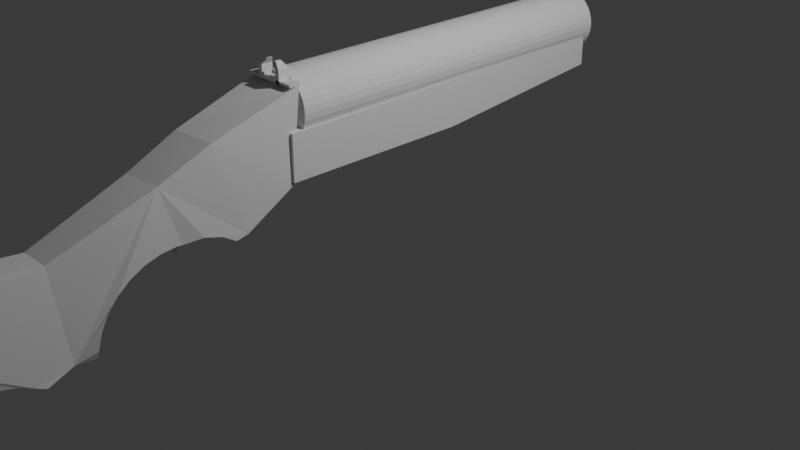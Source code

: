 # Source: shotgun.blend  (saved by Blender 4.0.36; exported with 4.5.12 LTS)
import bpy
from mathutils import Matrix  # noqa: F401  (used for matrix-valued properties, if any)

bpy.ops.wm.read_factory_settings(use_empty=True)
scene = bpy.context.scene
scene.name = 'Scene'

# ---- collections
col_collection = bpy.data.collections.new('Collection'); scene.collection.children.link(col_collection)

# ---- world
world_world = bpy.data.worlds.new('World'); scene.world = world_world
world_world.use_nodes = True; world_world.node_tree.nodes.clear()
_N = world_world.node_tree.nodes; _L = world_world.node_tree.links
n0 = _N.new('ShaderNodeOutputWorld'); n0.name = 'World Output'; n0.location = (300, 300)
n1 = _N.new('ShaderNodeBackground'); n1.name = 'Background'; n1.location = (10, 300)
n1.inputs[0].default_value = (0.05088, 0.05088, 0.05088, 1.0)
_L.new(n1.outputs[0], n0.inputs[0])
n0.is_active_output = True
world_world.color = (0.05088, 0.05088, 0.05088)
world_world.use_sun_shadow = False
world_world.sun_shadow_jitter_overblur = 0.0

# ---- cameras
cam_camera = bpy.data.cameras.new('Camera')
cam_camera.clip_end = 100.0
cam_camera.ortho_scale = 7.314

# ---- lights
light_light = bpy.data.lights.new('Light', 'POINT')
light_light.transmission_factor = 0.0
light_light.use_soft_falloff = False
light_light.energy = 1000.0
light_light.shadow_soft_size = 0.1
light_light.shadow_maximum_resolution = 0.006
light_light.use_absolute_resolution = True

# ---- meshes
me_cube_001 = bpy.data.meshes.new('Cube.001')
me_cube_001.from_pydata([(-0.5791, -1.477, -1.114), (-0.5284, -0.8518, 0.897), (-0.2619, 1.795, -0.4961), (-0.285, 1.671, 0.7558), (0.5636, -1.481, -1.211), (0.5617, -0.8495, 0.9259), (0.2724, 1.809, -0.5453), (0.2686, 1.641, 0.8123), (-0.3017, -3.553, -2.142), (-0.3017, -3.4, 1.2), (0.4017, 5.096, 1.447), (0.4597, -3.4, 1.242), (0.3113, 5.096, 1.373), (0.4597, -3.577, -2.104), (-0.3601, 3.093, 1.279), (0.2081, 5.096, 1.318), (0.3632, 3.057, 1.341), (-0.3975, 3.826, 1.614), (0.09623, 5.096, 1.284), (-0.3798, 4.153, 0.4354), (0.4332, 4.215, 0.3734), (-0.02015, 5.096, 1.272), (0.4198, 3.785, 1.685), (0.3403, 2.069, -0.5326), (-0.1365, 5.096, 1.284), (0.377, 2.075, -0.4271), (0.3754, 2.142, -0.2059), (-0.2484, 5.096, 1.318), (0.3741, 2.251, -0.002017), (0.373, 2.398, 0.1767), (-0.3516, 5.096, 1.373), (0.3721, 2.781, 0.4323), (0.3724, 2.577, 0.3234), (0.3724, 3.312, 0.5142), (0.3722, 3.232, 0.5221), (0.372, 3.002, 0.4994), (0.4225, 3.585, 0.5338), (0.4341, 4.034, 0.3353), (0.4275, 3.835, 0.458), (-0.3065, 2.071, -0.5328), (-0.3465, 2.142, -0.2059), (-0.3484, 2.251, -0.002017), (-0.3441, 2.075, -0.4271), (-0.3499, 2.398, 0.1767), (-0.3493, 3.322, 0.5132), (-0.3499, 3.232, 0.5221), (-0.3511, 2.781, 0.4323), (-0.3508, 3.002, 0.4994), (-0.3508, 2.577, 0.3234), (-0.3858, 4.016, 0.3771), (-0.393, 3.585, 0.5338), (-0.3876, 3.835, 0.458), (-0.4852, -0.3593, -0.9167), (-0.4869, -0.3836, -0.9623), (-0.4743, -0.211, -0.7355), (-0.4602, -0.03027, -0.5868), (-0.4435, 0.1758, -0.4762), (-0.4052, 0.6319, -0.3852), (-0.3849, 0.8644, -0.4082), (-0.3462, 1.294, -0.5868), (-0.3397, 1.368, -0.6851), (-0.365, 1.088, -0.4762), (-0.425, 0.3994, -0.4082), (0.3893, -0.3625, -0.9167), (0.3902, -0.4186, -1.022), (0.3746, 0.1741, -0.4762), (0.3808, -0.03259, -0.5868), (0.3858, -0.2138, -0.7355), (0.3511, 0.8648, -0.4082), (0.3595, 0.6316, -0.3852), (0.3292, 1.427, -0.6575), (0.3343, 1.296, -0.5868), (0.3426, 1.089, -0.4762), (0.3674, 0.3984, -0.4082), (-0.3578, 4.936, 0.8064), (0.4567, 4.931, 0.8156), (0.4431, 5.085, 2.088), (-0.4076, 4.911, 0.8599), (-0.4076, 4.913, 1.514), (-0.4076, 7.731, 0.8599), (0.4984, 4.911, 0.8599), (0.4984, 4.913, 1.514), (0.4984, 7.731, 0.8599), (0.4984, 7.733, 1.557), (-0.405, 10.59, 1.12), (0.4906, 10.59, 1.128), (-0.04142, 5.096, 2.081), (-0.3744, 5.096, 2.022), (-0.3752, 5.096, 2.074), (-0.4076, 5.096, 1.419), (-0.4076, 5.096, 1.517), (-0.4076, 7.732, 1.419), (0.4975, 7.924, 1.578), (0.4876, 10.59, 1.56), (0.4864, 7.733, 1.557), (0.4588, 5.096, 1.517), (0.4759, 6.451, 1.538), (-0.4071, 10.59, 1.419), (-0.2484, 10.59, 1.318), (-0.3516, 10.59, 1.373), (-0.1365, 10.59, 1.284), (0.09623, 10.59, 1.284), (-0.02015, 10.59, 1.272), (0.3113, 10.59, 1.373), (0.4759, 10.59, 1.538), (0.2081, 10.59, 1.318), (0.4017, 10.59, 1.447), (0.03521, 10.74, 2.062), (0.03521, 5.114, 2.188), (0.1025, 10.74, 2.056), (0.127, 5.114, 2.179), (0.1672, 10.74, 2.036), (0.2152, 5.114, 2.152), (0.2268, 10.74, 2.004), (0.2965, 5.114, 2.109), (0.279, 10.74, 1.961), (0.3678, 5.114, 2.05), (0.3219, 10.74, 1.909), (0.4263, 5.114, 1.979), (0.3537, 10.74, 1.849), (0.4697, 5.114, 1.898), (0.3734, 10.74, 1.785), (0.4965, 5.114, 1.809), (0.38, 10.74, 1.718), (0.5055, 5.114, 1.718), (0.3734, 10.74, 1.65), (0.4965, 5.114, 1.626), (0.3537, 10.74, 1.586), (0.4697, 5.114, 1.538), (0.3219, 10.74, 1.526), (0.4263, 5.114, 1.456), (0.279, 10.74, 1.474), (0.3678, 5.114, 1.385), (0.2268, 10.74, 1.431), (0.2965, 5.114, 1.326), (0.1672, 10.74, 1.399), (0.2152, 5.114, 1.283), (0.1025, 10.74, 1.379), (0.127, 5.114, 1.256), (0.03521, 10.74, 1.373), (0.03521, 5.114, 1.247), (-0.03205, 10.74, 1.379), (-0.05654, 5.114, 1.256), (-0.09672, 10.74, 1.399), (-0.1448, 5.114, 1.283), (-0.1563, 10.74, 1.431), (-0.2261, 5.114, 1.326), (-0.2086, 10.74, 1.474), (-0.2974, 5.114, 1.385), (-0.2515, 10.74, 1.526), (-0.3559, 5.114, 1.456), (-0.2833, 10.74, 1.586), (-0.3993, 5.114, 1.538), (-0.3029, 10.74, 1.65), (-0.4261, 5.114, 1.626), (-0.3096, 10.74, 1.718), (-0.4351, 5.114, 1.718), (-0.3029, 10.74, 1.785), (-0.4261, 5.114, 1.809), (-0.2833, 10.74, 1.849), (-0.3993, 5.114, 1.898), (-0.2515, 10.74, 1.909), (-0.3559, 5.114, 1.979), (-0.2086, 10.74, 1.961), (-0.2974, 5.114, 2.05), (-0.1563, 10.74, 2.004), (-0.2261, 5.114, 2.109), (-0.09672, 10.74, 2.036), (-0.1448, 5.114, 2.152), (-0.03205, 10.74, 2.056), (-0.05654, 5.114, 2.179), (0.03521, 10.74, 2.188), (0.127, 10.74, 2.179), (0.2152, 10.74, 2.152), (0.2965, 10.74, 2.109), (0.3678, 10.74, 2.05), (0.4263, 10.74, 1.979), (0.4697, 10.74, 1.898), (0.4965, 10.74, 1.809), (0.5055, 10.74, 1.718), (0.4965, 10.74, 1.626), (0.4697, 10.74, 1.538), (0.4263, 10.74, 1.456), (0.3678, 10.74, 1.385), (0.2965, 10.74, 1.326), (0.2152, 10.74, 1.283), (0.127, 10.74, 1.256), (0.03521, 10.74, 1.247), (-0.05654, 10.74, 1.256), (-0.1448, 10.74, 1.283), (-0.2261, 10.74, 1.326), (-0.2974, 10.74, 1.385), (-0.3559, 10.74, 1.456), (-0.3993, 10.74, 1.538), (-0.4261, 10.74, 1.626), (-0.4351, 10.74, 1.718), (-0.4261, 10.74, 1.809), (-0.3993, 10.74, 1.898), (-0.3559, 10.74, 1.979), (-0.2974, 10.74, 2.05), (-0.2261, 10.74, 2.109), (-0.1448, 10.74, 2.152), (-0.05654, 10.74, 2.179), (0.03521, 7.209, 2.062), (0.1025, 7.209, 2.056), (0.1672, 7.209, 2.036), (0.2268, 7.209, 2.004), (0.279, 7.209, 1.961), (0.3219, 7.209, 1.909), (0.3537, 7.209, 1.849), (0.3734, 7.209, 1.785), (0.38, 7.209, 1.718), (0.3734, 7.209, 1.65), (0.3537, 7.209, 1.586), (0.3219, 7.209, 1.526), (0.279, 7.209, 1.474), (0.2268, 7.209, 1.431), (0.1672, 7.209, 1.399), (0.1025, 7.209, 1.379), (0.03521, 7.209, 1.373), (-0.03205, 7.209, 1.379), (-0.09672, 7.209, 1.399), (-0.1563, 7.209, 1.431), (-0.2086, 7.209, 1.474), (-0.2515, 7.209, 1.526), (-0.2833, 7.209, 1.586), (-0.3029, 7.209, 1.65), (-0.3096, 7.209, 1.718), (-0.3029, 7.209, 1.785), (-0.2833, 7.209, 1.849), (-0.2515, 7.209, 1.909), (-0.2086, 7.209, 1.961), (-0.1563, 7.209, 2.004), (-0.09672, 7.209, 2.036), (-0.03205, 7.209, 2.056), (-0.01684, 3.414, 0.2077), (-0.01089, 3.346, 0.4535), (-0.01437, 3.469, 0.4257), (-0.008418, 3.401, 0.6715), (0.02678, 3.415, 0.2061), (0.03273, 3.347, 0.452), (0.02926, 3.47, 0.4241), (0.03521, 3.402, 0.67)], [], [(53, 0, 1, 3, 2, 60, 59, 61, 58, 57, 62, 56, 55, 54, 52), (34, 33, 16, 7, 6, 23, 25, 26, 28, 29, 32, 31, 35), (71, 70, 6, 7, 5, 4, 64, 63, 67, 66, 65, 73, 69, 68, 72), (5, 1, 9, 11), (4, 0, 53, 64), (60, 2, 6, 70), (7, 3, 1, 5), (13, 11, 9, 8), (4, 5, 11, 13), (1, 0, 8, 9), (0, 4, 13, 8), (38, 37, 20, 22, 16, 33, 36), (6, 2, 39, 23), (3, 7, 16, 14), (42, 39, 2, 3, 14, 44, 45, 47, 46, 48, 43, 41, 40), (22, 20, 75, 76), (49, 19, 20, 37), (14, 16, 22, 17), (50, 44, 14, 17, 19, 49, 51), (39, 42, 25, 23), (40, 26, 25, 42), (26, 40, 41, 28), (43, 29, 28, 41), (29, 43, 48, 32), (32, 48, 46, 31), (35, 31, 46, 47), (45, 34, 35, 47), (50, 36, 33, 34, 45, 44), (51, 38, 36, 50), (49, 37, 38, 51), (52, 63, 64, 53), (54, 67, 63, 52), (55, 66, 67, 54), (56, 65, 66, 55), (62, 73, 65, 56), (57, 69, 73, 62), (58, 68, 69, 57), (61, 72, 68, 58), (59, 71, 72, 61), (70, 71, 59, 60), (74, 87, 86, 76, 75), (19, 17, 88, 87, 74), (88, 17, 22, 76, 86), (20, 19, 74, 75), (79, 77, 78, 90, 89, 91), (92, 83, 82, 85, 93), (82, 83, 81, 80), (80, 81, 78, 77), (79, 82, 80, 77), (90, 78, 81, 83, 94, 96, 95), (85, 84, 97, 99, 98, 100, 102, 101, 105, 103, 106, 104, 93), (82, 79, 84, 85), (92, 94, 83), (84, 79, 91, 97), (94, 92, 93, 104, 96), (106, 10, 95, 96, 104), (103, 12, 10, 106), (105, 15, 12, 103), (101, 18, 15, 105), (102, 21, 18, 101), (100, 24, 21, 102), (98, 27, 24, 100), (99, 30, 27, 98), (89, 30, 99, 97, 91), (95, 10, 12, 15, 18, 21, 24, 27, 30, 89, 90), (88, 86, 87), (171, 108, 110, 172), (172, 110, 112, 173), (173, 112, 114, 174), (174, 114, 116, 175), (175, 116, 118, 176), (176, 118, 120, 177), (177, 120, 122, 178), (178, 122, 124, 179), (179, 124, 126, 180), (180, 126, 128, 181), (181, 128, 130, 182), (182, 130, 132, 183), (183, 132, 134, 184), (184, 134, 136, 185), (185, 136, 138, 186), (186, 138, 140, 187), (187, 140, 142, 188), (188, 142, 144, 189), (189, 144, 146, 190), (190, 146, 148, 191), (191, 148, 150, 192), (192, 150, 152, 193), (193, 152, 154, 194), (194, 154, 156, 195), (195, 156, 158, 196), (196, 158, 160, 197), (197, 160, 162, 198), (198, 162, 164, 199), (199, 164, 166, 200), (200, 166, 168, 201), (110, 108, 170, 168, 166, 164, 162, 160, 158, 156, 154, 152, 150, 148, 146, 144, 142, 140, 138, 136, 134, 132, 130, 128, 126, 124, 122, 120, 118, 116, 114, 112), (201, 168, 170, 202), (202, 170, 108, 171), (113, 115, 207, 206), (109, 107, 171, 172), (111, 109, 172, 173), (113, 111, 173, 174), (115, 113, 174, 175), (117, 115, 175, 176), (119, 117, 176, 177), (121, 119, 177, 178), (123, 121, 178, 179), (125, 123, 179, 180), (127, 125, 180, 181), (129, 127, 181, 182), (131, 129, 182, 183), (133, 131, 183, 184), (135, 133, 184, 185), (137, 135, 185, 186), (139, 137, 186, 187), (141, 139, 187, 188), (143, 141, 188, 189), (145, 143, 189, 190), (147, 145, 190, 191), (149, 147, 191, 192), (151, 149, 192, 193), (153, 151, 193, 194), (155, 153, 194, 195), (157, 155, 195, 196), (159, 157, 196, 197), (161, 159, 197, 198), (163, 161, 198, 199), (165, 163, 199, 200), (167, 165, 200, 201), (169, 167, 201, 202), (107, 169, 202, 171), (203, 204, 205, 206, 207, 208, 209, 210, 211, 212, 213, 214, 215, 216, 217, 218, 219, 220, 221, 222, 223, 224, 225, 226, 227, 228, 229, 230, 231, 232, 233, 234), (167, 169, 234, 233), (141, 143, 221, 220), (115, 117, 208, 207), (169, 107, 203, 234), (143, 145, 222, 221), (117, 119, 209, 208), (145, 147, 223, 222), (119, 121, 210, 209), (147, 149, 224, 223), (121, 123, 211, 210), (149, 151, 225, 224), (123, 125, 212, 211), (151, 153, 226, 225), (125, 127, 213, 212), (153, 155, 227, 226), (127, 129, 214, 213), (155, 157, 228, 227), (129, 131, 215, 214), (157, 159, 229, 228), (131, 133, 216, 215), (159, 161, 230, 229), (133, 135, 217, 216), (107, 109, 204, 203), (161, 163, 231, 230), (135, 137, 218, 217), (109, 111, 205, 204), (163, 165, 232, 231), (137, 139, 219, 218), (111, 113, 206, 205), (165, 167, 233, 232), (139, 141, 220, 219), (235, 236, 238, 237), (237, 238, 242, 241), (241, 242, 240, 239), (239, 240, 236, 235), (237, 241, 239, 235), (242, 238, 236, 240)])
_uv = me_cube_001.uv_layers.new(name='UVMap')
_uv.uv.foreach_set('vector', [0.4196, 0.08514, 0.4157, 0.0, 0.625, 0.0, 0.625, 0.25, 0.427, 0.25, 0.4257, 0.2215, 0.4349, 0.2154, 0.4529, 0.1985, 0.4653, 0.18, 0.4718, 0.1605, 0.4724, 0.1412, 0.4674, 0.1232, 0.4575, 0.1077, 0.443, 0.09521, 0.4244, 0.0863, 0.4902, 0.5, 0.4839, 0.5, 0.625, 0.5, 0.625, 0.5, 0.427, 0.5, 0.427, 0.5, 0.4369, 0.5, 0.4605, 0.5, 0.4797, 0.5, 0.4939, 0.5, 0.5027, 0.5, 0.5054, 0.5, 0.5014, 0.5, 0.441, 0.5352, 0.4259, 0.5248, 0.427, 0.5, 0.625, 0.5, 0.625, 0.75, 0.4157, 0.75, 0.4194, 0.6674, 0.4299, 0.6646, 0.4473, 0.6554, 0.461, 0.6427, 0.4704, 0.627, 0.4751, 0.6089, 0.4747, 0.5896, 0.4688, 0.5701, 0.4575, 0.5517, 0.625, 0.75, 0.875, 0.75, 0.875, 0.75, 0.625, 0.75, 0.4157, 0.75, 0.1269, 0.7698, 0.1262, 0.6779, 0.4194, 0.6674, 0.1252, 0.5308, 0.125, 0.5, 0.427, 0.5, 0.4259, 0.5248, 0.625, 0.5, 0.875, 0.5, 0.875, 0.75, 0.625, 0.75, 0.375, 0.75, 0.625, 0.75, 0.625, 1.0, 0.375, 1.0, 0.4157, 0.75, 0.625, 0.75, 0.625, 0.75, 0.375, 0.75, 0.625, 0.0, 0.4157, 0.0, 0.375, 0.0, 0.625, 0.0, 0.1269, 0.7698, 0.4157, 0.75, 0.375, 0.75, 0.125, 0.75, 0.4535, 0.5, 0.427, 0.5, 0.427, 0.5, 0.625, 0.5, 0.625, 0.5, 0.4839, 0.5, 0.4745, 0.5, 0.427, 0.5, 0.125, 0.5, 0.125, 0.5, 0.427, 0.5, 0.875, 0.5, 0.625, 0.5, 0.625, 0.5, 0.875, 0.5, 0.4295, 0.25, 0.427, 0.25, 0.427, 0.25, 0.625, 0.25, 0.625, 0.25, 0.4797, 0.25, 0.4876, 0.25, 0.5001, 0.25, 0.5046, 0.25, 0.5017, 0.25, 0.492, 0.25, 0.4765, 0.25, 0.4555, 0.25, 0.625, 0.5, 0.427, 0.5, 0.427, 0.5, 0.625, 0.5, 0.125, 0.5, 0.125, 0.5, 0.427, 0.5, 0.427, 0.5, 0.875, 0.5, 0.625, 0.5, 0.625, 0.5, 0.875, 0.5, 0.4699, 0.25, 0.4797, 0.25, 0.625, 0.25, 0.625, 0.25, 0.427, 0.25, 0.427, 0.25, 0.4465, 0.25, 0.4713, 0.5279, 0.4688, 0.5279, 0.4688, 0.6807, 0.48, 0.6809, 0.4375, 0.5274, 0.4375, 0.6804, 0.4688, 0.6807, 0.4688, 0.5279, 0.4375, 0.6804, 0.4375, 0.5274, 0.4062, 0.527, 0.4062, 0.6801, 0.375, 0.5266, 0.375, 0.6799, 0.4062, 0.6801, 0.4062, 0.527, 0.375, 0.6799, 0.375, 0.5266, 0.3437, 0.5264, 0.3438, 0.6797, 0.3438, 0.6797, 0.3437, 0.5264, 0.3125, 0.5264, 0.3125, 0.6797, 0.2812, 0.6797, 0.3125, 0.6797, 0.3125, 0.5264, 0.2812, 0.5264, 0.25, 0.5266, 0.25, 0.6797, 0.2812, 0.6797, 0.2812, 0.5264, 0.2188, 0.5274, 0.2188, 0.6803, 0.2391, 0.6797, 0.25, 0.6797, 0.25, 0.5266, 0.2378, 0.5268, 0.1875, 0.5284, 0.1875, 0.6813, 0.2188, 0.6803, 0.2188, 0.5274, 0.167, 0.529, 0.1564, 0.6822, 0.1875, 0.6813, 0.1875, 0.5284, 0.4062, 0.5236, 0.4062, 0.6736, 0.4221, 0.6732, 0.4131, 0.5237, 0.375, 0.5234, 0.375, 0.6742, 0.4062, 0.6736, 0.4062, 0.5236, 0.3438, 0.5234, 0.3438, 0.6749, 0.375, 0.6742, 0.375, 0.5234, 0.3125, 0.5235, 0.3125, 0.6756, 0.3438, 0.6749, 0.3438, 0.5234, 0.2812, 0.5236, 0.2812, 0.6763, 0.3125, 0.6756, 0.3125, 0.5235, 0.25, 0.5239, 0.25, 0.6768, 0.2812, 0.6763, 0.2812, 0.5236, 0.2188, 0.5243, 0.2188, 0.6773, 0.25, 0.6768, 0.25, 0.5239, 0.1875, 0.5247, 0.1875, 0.6777, 0.2188, 0.6773, 0.2188, 0.5243, 0.1562, 0.5253, 0.1562, 0.6779, 0.1875, 0.6777, 0.1875, 0.5247, 0.1336, 0.678, 0.1562, 0.6779, 0.1562, 0.5253, 0.1434, 0.5255, 0.427, 0.25, 0.6164, 0.25, 0.625, 0.352, 0.625, 0.5, 0.427, 0.5, 0.427, 0.25, 0.625, 0.25, 0.625, 0.25, 0.6164, 0.25, 0.427, 0.25, 0.875, 0.5, 0.875, 0.5, 0.625, 0.5, 0.625, 0.5, 0.773, 0.5, 0.427, 0.5, 0.125, 0.5, 0.125, 0.5, 0.427, 0.5, 0.375, 0.25, 0.375, 0.0, 0.625, 0.0, 0.625, 0.01622, 0.5879, 0.01624, 0.5754, 0.25, 0.625, 0.5, 0.625, 0.5, 0.375, 0.5, 0.375, 0.5, 0.5205, 0.5, 0.375, 0.5, 0.625, 0.5, 0.625, 0.75, 0.375, 0.75, 0.375, 0.75, 0.625, 0.75, 0.625, 1.0, 0.375, 1.0, 0.125, 0.5, 0.375, 0.5, 0.375, 0.75, 0.125, 0.75, 0.875, 0.7338, 0.875, 0.75, 0.625, 0.75, 0.625, 0.5, 0.6283, 0.5, 0.6312, 0.6136, 0.6359, 0.7338, 0.375, 0.5, 0.375, 0.25, 0.4758, 0.25, 0.4602, 0.2654, 0.4413, 0.2941, 0.4295, 0.3253, 0.4253, 0.3577, 0.4288, 0.3902, 0.4399, 0.4215, 0.4581, 0.4504, 0.4829, 0.4758, 0.5131, 0.4967, 0.5205, 0.5, 0.375, 0.5, 0.125, 0.5, 0.125, 0.5, 0.375, 0.5, 0.625, 0.5, 0.6283, 0.5, 0.625, 0.5, 0.375, 0.25, 0.375, 0.25, 0.5754, 0.25, 0.4758, 0.25, 0.9122, 0.8103, 0.9185, 0.7965, 0.9129, 0.6046, 0.9062, 0.6046, 0.9062, 0.9025, 0.875, 0.6045, 0.875, 1.0, 0.8991, 1.0, 0.9062, 0.9025, 0.9062, 0.6046, 0.8438, 0.6045, 0.8438, 1.0, 0.875, 1.0, 0.875, 0.6045, 0.8125, 0.6045, 0.8125, 1.0, 0.8438, 1.0, 0.8438, 0.6045, 0.7812, 0.6045, 0.7812, 1.0, 0.8125, 1.0, 0.8125, 0.6045, 0.75, 0.6045, 0.75, 1.0, 0.7812, 1.0, 0.7812, 0.6045, 0.7188, 0.6045, 0.7188, 1.0, 0.75, 1.0, 0.75, 0.6045, 0.6875, 0.6045, 0.6875, 1.0, 0.7188, 1.0, 0.7188, 0.6045, 0.6562, 0.6045, 0.6562, 1.0, 0.6875, 1.0, 0.6875, 0.6045, 0.6369, 1.0, 0.6562, 1.0, 0.6562, 0.6045, 0.6371, 0.6045, 0.6369, 0.8103, 0.1083, 0.4427, 0.08029, 0.4197, 0.05045, 0.3833, 0.02827, 0.3418, 0.01461, 0.2968, 0.01, 0.25, 0.01461, 0.2032, 0.02827, 0.1582, 0.05045, 0.1167, 0.06894, 0.09413, 0.06894, 0.09413, 0.05827, 0.1071, 0.01084, 0.2414, 0.05798, 0.1075, 1.0, 0.5, 1.0, 1.0, 0.9688, 1.0, 0.9688, 0.5, 0.9688, 0.5, 0.9688, 1.0, 0.9375, 1.0, 0.9375, 0.5, 0.9375, 0.5, 0.9375, 1.0, 0.9062, 1.0, 0.9062, 0.5, 0.9062, 0.5, 0.9062, 1.0, 0.875, 1.0, 0.875, 0.5, 0.875, 0.5, 0.875, 1.0, 0.8438, 1.0, 0.8438, 0.5, 0.8438, 0.5, 0.8438, 1.0, 0.8125, 1.0, 0.8125, 0.5, 0.8125, 0.5, 0.8125, 1.0, 0.7812, 1.0, 0.7812, 0.5, 0.7812, 0.5, 0.7812, 1.0, 0.75, 1.0, 0.75, 0.5, 0.75, 0.5, 0.75, 1.0, 0.7188, 1.0, 0.7188, 0.5, 0.7188, 0.5, 0.7188, 1.0, 0.6875, 1.0, 0.6875, 0.5, 0.6875, 0.5, 0.6875, 1.0, 0.6562, 1.0, 0.6562, 0.5, 0.6562, 0.5, 0.6562, 1.0, 0.625, 1.0, 0.625, 0.5, 0.625, 0.5, 0.625, 1.0, 0.5938, 1.0, 0.5938, 0.5, 0.5938, 0.5, 0.5938, 1.0, 0.5625, 1.0, 0.5625, 0.5, 0.5625, 0.5, 0.5625, 1.0, 0.5312, 1.0, 0.5312, 0.5, 0.5312, 0.5, 0.5312, 1.0, 0.5, 1.0, 0.5, 0.5, 0.5, 0.5, 0.5, 1.0, 0.4688, 1.0, 0.4688, 0.5, 0.4688, 0.5, 0.4688, 1.0, 0.4375, 1.0, 0.4375, 0.5, 0.4375, 0.5, 0.4375, 1.0, 0.4062, 1.0, 0.4062, 0.5, 0.4062, 0.5, 0.4062, 1.0, 0.375, 1.0, 0.375, 0.5, 0.375, 0.5, 0.375, 1.0, 0.3438, 1.0, 0.3438, 0.5, 0.3438, 0.5, 0.3438, 1.0, 0.3125, 1.0, 0.3125, 0.5, 0.3125, 0.5, 0.3125, 1.0, 0.2812, 1.0, 0.2812, 0.5, 0.2812, 0.5, 0.2812, 1.0, 0.25, 1.0, 0.25, 0.5, 0.25, 0.5, 0.25, 1.0, 0.2188, 1.0, 0.2188, 0.5, 0.2188, 0.5, 0.2188, 1.0, 0.1875, 1.0, 0.1875, 0.5, 0.1875, 0.5, 0.1875, 1.0, 0.1562, 1.0, 0.1562, 0.5, 0.1562, 0.5, 0.1562, 1.0, 0.125, 1.0, 0.125, 0.5, 0.125, 0.5, 0.125, 1.0, 0.09375, 1.0, 0.09375, 0.5, 0.09375, 0.5, 0.09375, 1.0, 0.0625, 1.0, 0.0625, 0.5, 0.2968, 0.4854, 0.25, 0.49, 0.2032, 0.4854, 0.1582, 0.4717, 0.1167, 0.4496, 0.08029, 0.4197, 0.05045, 0.3833, 0.02827, 0.3418, 0.01461, 0.2968, 0.01, 0.25, 0.01461, 0.2032, 0.02827, 0.1582, 0.05045, 0.1167, 0.08029, 0.08029, 0.1167, 0.05045, 0.1582, 0.02827, 0.2032, 0.01461, 0.25, 0.01, 0.2968, 0.01461, 0.3418, 0.02827, 0.3833, 0.05045, 0.4197, 0.08029, 0.4496, 0.1167, 0.4717, 0.1582, 0.4854, 0.2032, 0.49, 0.25, 0.4854, 0.2968, 0.4717, 0.3418, 0.4496, 0.3833, 0.4197, 0.4197, 0.3833, 0.4496, 0.3418, 0.4717, 0.0625, 0.5, 0.0625, 1.0, 0.03125, 1.0, 0.03125, 0.5, 0.03125, 0.5, 0.03125, 1.0, 0.0, 1.0, 0.0, 0.5, 0.8477, 0.3963, 0.8744, 0.3744, 0.8744, 0.3744, 0.8477, 0.3963, 0.7843, 0.4225, 0.75, 0.4259, 0.75, 0.49, 0.7968, 0.4854, 0.8173, 0.4125, 0.7843, 0.4225, 0.7968, 0.4854, 0.8418, 0.4717, 0.8477, 0.3963, 0.8173, 0.4125, 0.8418, 0.4717, 0.8833, 0.4496, 0.8744, 0.3744, 0.8477, 0.3963, 0.8833, 0.4496, 0.9197, 0.4197, 0.8963, 0.3477, 0.8744, 0.3744, 0.9197, 0.4197, 0.9496, 0.3833, 0.9125, 0.3173, 0.8963, 0.3477, 0.9496, 0.3833, 0.9717, 0.3418, 0.9225, 0.2843, 0.9125, 0.3173, 0.9717, 0.3418, 0.9854, 0.2968, 0.9259, 0.25, 0.9225, 0.2843, 0.9854, 0.2968, 0.99, 0.25, 0.9225, 0.2157, 0.9259, 0.25, 0.99, 0.25, 0.9854, 0.2032, 0.9125, 0.1827, 0.9225, 0.2157, 0.9854, 0.2032, 0.9717, 0.1582, 0.8963, 0.1523, 0.9125, 0.1827, 0.9717, 0.1582, 0.9496, 0.1167, 0.8744, 0.1256, 0.8963, 0.1523, 0.9496, 0.1167, 0.9197, 0.08029, 0.8477, 0.1037, 0.8744, 0.1256, 0.9197, 0.08029, 0.8833, 0.05045, 0.8173, 0.08746, 0.8477, 0.1037, 0.8833, 0.05045, 0.8418, 0.02827, 0.7843, 0.07745, 0.8173, 0.08746, 0.8418, 0.02827, 0.7968, 0.01461, 0.75, 0.07407, 0.7843, 0.07745, 0.7968, 0.01461, 0.75, 0.01, 0.7157, 0.07745, 0.75, 0.07407, 0.75, 0.01, 0.7032, 0.01461, 0.6827, 0.08746, 0.7157, 0.07745, 0.7032, 0.01461, 0.6582, 0.02827, 0.6523, 0.1037, 0.6827, 0.08746, 0.6582, 0.02827, 0.6167, 0.05045, 0.6256, 0.1256, 0.6523, 0.1037, 0.6167, 0.05045, 0.5803, 0.08029, 0.6037, 0.1523, 0.6256, 0.1256, 0.5803, 0.08029, 0.5504, 0.1167, 0.5875, 0.1827, 0.6037, 0.1523, 0.5504, 0.1167, 0.5283, 0.1582, 0.5775, 0.2157, 0.5875, 0.1827, 0.5283, 0.1582, 0.5146, 0.2032, 0.5741, 0.25, 0.5775, 0.2157, 0.5146, 0.2032, 0.51, 0.25, 0.5775, 0.2843, 0.5741, 0.25, 0.51, 0.25, 0.5146, 0.2968, 0.5875, 0.3173, 0.5775, 0.2843, 0.5146, 0.2968, 0.5283, 0.3418, 0.6037, 0.3477, 0.5875, 0.3173, 0.5283, 0.3418, 0.5504, 0.3833, 0.6256, 0.3744, 0.6037, 0.3477, 0.5504, 0.3833, 0.5803, 0.4197, 0.6523, 0.3963, 0.6256, 0.3744, 0.5803, 0.4197, 0.6167, 0.4496, 0.6827, 0.4125, 0.6523, 0.3963, 0.6167, 0.4496, 0.6582, 0.4717, 0.7157, 0.4225, 0.6827, 0.4125, 0.6582, 0.4717, 0.7032, 0.4854, 0.75, 0.4259, 0.7157, 0.4225, 0.7032, 0.4854, 0.75, 0.49, 0.75, 0.4259, 0.7843, 0.4225, 0.8173, 0.4125, 0.8477, 0.3963, 0.8744, 0.3744, 0.8963, 0.3477, 0.9125, 0.3173, 0.9225, 0.2843, 0.9259, 0.25, 0.9225, 0.2157, 0.9125, 0.1827, 0.8963, 0.1523, 0.8744, 0.1256, 0.8477, 0.1037, 0.8173, 0.08746, 0.7843, 0.07745, 0.75, 0.07407, 0.7157, 0.07745, 0.6827, 0.08746, 0.6523, 0.1037, 0.6256, 0.1256, 0.6037, 0.1523, 0.5875, 0.1827, 0.5775, 0.2157, 0.5741, 0.25, 0.5775, 0.2843, 0.5875, 0.3173, 0.6037, 0.3477, 0.6256, 0.3744, 0.6523, 0.3963, 0.6827, 0.4125, 0.7157, 0.4225, 0.6827, 0.4125, 0.7157, 0.4225, 0.7157, 0.4225, 0.6827, 0.4125, 0.7157, 0.07745, 0.6827, 0.08746, 0.6827, 0.08746, 0.7157, 0.07745, 0.8744, 0.3744, 0.8963, 0.3477, 0.8963, 0.3477, 0.8744, 0.3744, 0.7157, 0.4225, 0.75, 0.4259, 0.75, 0.4259, 0.7157, 0.4225, 0.6827, 0.08746, 0.6523, 0.1037, 0.6523, 0.1037, 0.6827, 0.08746, 0.8963, 0.3477, 0.9125, 0.3173, 0.9125, 0.3173, 0.8963, 0.3477, 0.6523, 0.1037, 0.6256, 0.1256, 0.6256, 0.1256, 0.6523, 0.1037, 0.9125, 0.3173, 0.9225, 0.2843, 0.9225, 0.2843, 0.9125, 0.3173, 0.6256, 0.1256, 0.6037, 0.1523, 0.6037, 0.1523, 0.6256, 0.1256, 0.9225, 0.2843, 0.9259, 0.25, 0.9259, 0.25, 0.9225, 0.2843, 0.6037, 0.1523, 0.5875, 0.1827, 0.5875, 0.1827, 0.6037, 0.1523, 0.9259, 0.25, 0.9225, 0.2157, 0.9225, 0.2157, 0.9259, 0.25, 0.5875, 0.1827, 0.5775, 0.2157, 0.5775, 0.2157, 0.5875, 0.1827, 0.9225, 0.2157, 0.9125, 0.1827, 0.9125, 0.1827, 0.9225, 0.2157, 0.5775, 0.2157, 0.5741, 0.25, 0.5741, 0.25, 0.5775, 0.2157, 0.9125, 0.1827, 0.8963, 0.1523, 0.8963, 0.1523, 0.9125, 0.1827, 0.5741, 0.25, 0.5775, 0.2843, 0.5775, 0.2843, 0.5741, 0.25, 0.8963, 0.1523, 0.8744, 0.1256, 0.8744, 0.1256, 0.8963, 0.1523, 0.5775, 0.2843, 0.5875, 0.3173, 0.5875, 0.3173, 0.5775, 0.2843, 0.8744, 0.1256, 0.8477, 0.1037, 0.8477, 0.1037, 0.8744, 0.1256, 0.5875, 0.3173, 0.6037, 0.3477, 0.6037, 0.3477, 0.5875, 0.3173, 0.8477, 0.1037, 0.8173, 0.08746, 0.8173, 0.08746, 0.8477, 0.1037, 0.75, 0.4259, 0.7843, 0.4225, 0.7843, 0.4225, 0.75, 0.4259, 0.6037, 0.3477, 0.6256, 0.3744, 0.6256, 0.3744, 0.6037, 0.3477, 0.8173, 0.08746, 0.7843, 0.07745, 0.7843, 0.07745, 0.8173, 0.08746, 0.7843, 0.4225, 0.8173, 0.4125, 0.8173, 0.4125, 0.7843, 0.4225, 0.6256, 0.3744, 0.6523, 0.3963, 0.6523, 0.3963, 0.6256, 0.3744, 0.7843, 0.07745, 0.75, 0.07407, 0.75, 0.07407, 0.7843, 0.07745, 0.8173, 0.4125, 0.8477, 0.3963, 0.8477, 0.3963, 0.8173, 0.4125, 0.6523, 0.3963, 0.6827, 0.4125, 0.6827, 0.4125, 0.6523, 0.3963, 0.75, 0.07407, 0.7157, 0.07745, 0.7157, 0.07745, 0.75, 0.07407, 0.375, 0.0, 0.625, 0.0, 0.625, 0.25, 0.375, 0.25, 0.375, 0.25, 0.625, 0.25, 0.625, 0.5, 0.375, 0.5, 0.375, 0.5, 0.625, 0.5, 0.625, 0.75, 0.375, 0.75, 0.375, 0.75, 0.625, 0.75, 0.625, 1.0, 0.375, 1.0, 0.125, 0.5, 0.375, 0.5, 0.375, 0.75, 0.125, 0.75, 0.625, 0.5, 0.875, 0.5, 0.875, 0.75, 0.625, 0.75])
me_cube_001.update()
me_cube_002 = bpy.data.meshes.new('Cube.002')
me_cube_002.from_pydata([(-1.0, -1.0, -1.0), (-1.0, -1.0, 1.0), (-1.0, 1.0, -1.0), (-1.0, 1.0, 1.0), (1.0, -1.0, -1.0), (1.0, -1.0, 1.0), (1.0, 1.0, -1.0), (1.0, 1.0, 1.0), (-2.677, -1.368, -0.01884), (-2.677, 1.368, -0.01884), (2.677, 1.368, -0.01884), (2.677, -1.368, -0.01884)], [], [(8, 1, 3, 9), (9, 3, 7, 10), (10, 7, 5, 11), (11, 5, 1, 8), (2, 6, 4, 0), (7, 3, 1, 5), (4, 11, 8, 0), (6, 10, 11, 4), (2, 9, 10, 6), (0, 8, 9, 2)])
_uv = me_cube_002.uv_layers.new(name='UVMap')
_uv.uv.foreach_set('vector', [0.4976, 0.0, 0.625, 0.0, 0.625, 0.25, 0.4976, 0.25, 0.4976, 0.25, 0.625, 0.25, 0.625, 0.5, 0.4976, 0.5, 0.4976, 0.5, 0.625, 0.5, 0.625, 0.75, 0.4976, 0.75, 0.4976, 0.75, 0.625, 0.75, 0.625, 1.0, 0.4976, 1.0, 0.125, 0.5, 0.375, 0.5, 0.375, 0.75, 0.125, 0.75, 0.625, 0.5, 0.875, 0.5, 0.875, 0.75, 0.625, 0.75, 0.375, 0.75, 0.4976, 0.75, 0.4976, 1.0, 0.375, 1.0, 0.375, 0.5, 0.4976, 0.5, 0.4976, 0.75, 0.375, 0.75, 0.375, 0.25, 0.4976, 0.25, 0.4976, 0.5, 0.375, 0.5, 0.375, 0.0, 0.4976, 0.0, 0.4976, 0.25, 0.375, 0.25])
me_cube_002.update()
me_cube_003 = bpy.data.meshes.new('Cube.003')
me_cube_003.from_pydata([(-1.0, -1.0, -1.0), (-1.0, -1.0, 1.0), (-1.0, 1.0, -1.0), (-1.0, 1.0, 1.0), (1.0, -1.0, -1.0), (1.0, -1.0, 1.0), (1.0, 1.0, -1.0), (1.0, 1.0, 1.0), (0.3553, 1.0, -1.0), (0.3553, 1.0, 1.0), (0.3553, -1.0, -1.0), (0.3553, -1.0, 1.0), (0.5235, 1.0, 1.0), (0.5235, -1.0, -1.0), (0.5235, 1.0, -1.0), (0.5235, -1.0, 1.0), (-0.3223, 1.0, -1.0), (-0.3223, -1.0, 1.0), (-0.3223, 1.0, 1.0), (-0.3223, -1.0, -1.0), (-0.4835, 1.0, 1.0), (-0.4835, -1.0, -1.0), (-0.4835, 1.0, -1.0), (-0.4835, -1.0, 1.0), (0.5235, 1.0, -8.668), (0.3553, 1.0, -8.668), (0.3553, -1.0, -8.668), (0.5235, -1.0, -8.668), (-0.4835, 1.0, -8.668), (-0.3223, 1.0, -8.668), (-0.3223, -1.0, -8.668), (-0.4835, -1.0, -8.668), (0.2702, 0.4987, -12.97), (0.1864, 0.4987, -12.97), (0.1864, -0.4987, -12.97), (0.2702, -0.4987, -12.97), (-0.232, 0.4987, -12.97), (-0.1516, 0.4987, -12.97), (-0.1516, -0.4987, -12.97), (-0.232, -0.4987, -12.97)], [], [(0, 1, 3, 2), (14, 12, 7, 6), (6, 7, 5, 4), (19, 17, 1, 0), (14, 6, 4, 13), (18, 3, 1, 17), (12, 9, 11, 15), (22, 8, 10, 21), (13, 15, 11, 10), (22, 20, 9, 8), (4, 5, 15, 13), (7, 12, 15, 5), (14, 13, 27, 24), (8, 9, 12, 14), (2, 3, 18, 16), (2, 16, 19, 0), (20, 18, 17, 23), (21, 23, 17, 19), (10, 11, 23, 21), (9, 20, 23, 11), (16, 18, 20, 22), (21, 19, 30, 31), (27, 26, 34, 35), (29, 28, 36, 37), (19, 16, 29, 30), (8, 14, 24, 25), (22, 21, 31, 28), (13, 10, 26, 27), (16, 22, 28, 29), (10, 8, 25, 26), (33, 32, 35, 34), (37, 36, 39, 38), (25, 24, 32, 33), (28, 31, 39, 36), (30, 29, 37, 38), (24, 27, 35, 32), (26, 25, 33, 34), (31, 30, 38, 39)])
_uv = me_cube_003.uv_layers.new(name='UVMap')
_uv.uv.foreach_set('vector', [0.375, 0.0, 0.625, 0.0, 0.625, 0.25, 0.375, 0.25, 0.375, 0.4375, 0.625, 0.4375, 0.625, 0.5, 0.375, 0.5, 0.375, 0.5, 0.625, 0.5, 0.625, 0.75, 0.375, 0.75, 0.375, 0.9375, 0.625, 0.9375, 0.625, 1.0, 0.375, 1.0, 0.3125, 0.5, 0.375, 0.5, 0.375, 0.75, 0.3125, 0.75, 0.8125, 0.5, 0.875, 0.5, 0.875, 0.75, 0.8125, 0.75, 0.6875, 0.5, 0.75, 0.5, 0.75, 0.75, 0.6875, 0.75, 0.2188, 0.5, 0.25, 0.5, 0.25, 0.75, 0.2188, 0.75, 0.375, 0.8125, 0.625, 0.8125, 0.625, 0.875, 0.375, 0.875, 0.375, 0.3438, 0.625, 0.3438, 0.625, 0.375, 0.375, 0.375, 0.375, 0.75, 0.625, 0.75, 0.625, 0.8125, 0.375, 0.8125, 0.625, 0.5, 0.6875, 0.5, 0.6875, 0.75, 0.625, 0.75, 0.3125, 0.5, 0.3125, 0.75, 0.3125, 0.75, 0.3125, 0.5, 0.375, 0.375, 0.625, 0.375, 0.625, 0.4375, 0.375, 0.4375, 0.375, 0.25, 0.625, 0.25, 0.625, 0.3125, 0.375, 0.3125, 0.125, 0.5, 0.1875, 0.5, 0.1875, 0.75, 0.125, 0.75, 0.7812, 0.5, 0.8125, 0.5, 0.8125, 0.75, 0.7812, 0.75, 0.375, 0.9062, 0.625, 0.9062, 0.625, 0.9375, 0.375, 0.9375, 0.375, 0.875, 0.625, 0.875, 0.625, 0.9062, 0.375, 0.9062, 0.75, 0.5, 0.7812, 0.5, 0.7812, 0.75, 0.75, 0.75, 0.375, 0.3125, 0.625, 0.3125, 0.625, 0.3438, 0.375, 0.3438, 0.375, 0.9062, 0.375, 0.9375, 0.375, 0.9375, 0.375, 0.9062, 0.375, 0.8125, 0.375, 0.875, 0.375, 0.875, 0.375, 0.8125, 0.375, 0.3125, 0.375, 0.3438, 0.375, 0.3438, 0.375, 0.3125, 0.1875, 0.75, 0.1875, 0.5, 0.1875, 0.5, 0.1875, 0.75, 0.375, 0.375, 0.375, 0.4375, 0.375, 0.4375, 0.375, 0.375, 0.2188, 0.5, 0.2188, 0.75, 0.2188, 0.75, 0.2188, 0.5, 0.375, 0.8125, 0.375, 0.875, 0.375, 0.875, 0.375, 0.8125, 0.375, 0.3125, 0.375, 0.3438, 0.375, 0.3438, 0.375, 0.3125, 0.25, 0.75, 0.25, 0.5, 0.25, 0.5, 0.25, 0.75, 0.25, 0.5, 0.3125, 0.5, 0.3125, 0.75, 0.25, 0.75, 0.1875, 0.5, 0.2188, 0.5, 0.2188, 0.75, 0.1875, 0.75, 0.375, 0.375, 0.375, 0.4375, 0.375, 0.4375, 0.375, 0.375, 0.2188, 0.5, 0.2188, 0.75, 0.2188, 0.75, 0.2188, 0.5, 0.1875, 0.75, 0.1875, 0.5, 0.1875, 0.5, 0.1875, 0.75, 0.3125, 0.5, 0.3125, 0.75, 0.3125, 0.75, 0.3125, 0.5, 0.25, 0.75, 0.25, 0.5, 0.25, 0.5, 0.25, 0.75, 0.375, 0.9062, 0.375, 0.9375, 0.375, 0.9375, 0.375, 0.9062])
me_cube_003.update()

# ---- objects
ob_light = bpy.data.objects.new('Light', light_light)
ob_camera = bpy.data.objects.new('Camera', cam_camera)
ob_cube = bpy.data.objects.new('Cube', me_cube_001)
ob_empty = bpy.data.objects.new('Empty', None)
ob_cube_001 = bpy.data.objects.new('Cube.001', me_cube_002)
ob_cube_002 = bpy.data.objects.new('Cube.002', me_cube_003)

# ---- transforms, parenting, visibility, modifiers, constraints
ob_light.location = (4.076, 1.005, 5.904)
ob_light.rotation_euler = (0.6503, 0.05522, 1.866)
ob_light.lock_rotations_4d = False
ob_light.empty_display_type = 'ARROWS'
ob_light.color = (0.0, 0.0, 0.0, 0.0)
ob_light.lineart.crease_threshold = 0.0
ob_camera.location = (7.359, -6.926, 4.958)
ob_camera.rotation_euler = (1.109, 0.0, 0.8149)
ob_camera.lock_rotations_4d = False
ob_camera.empty_display_type = 'ARROWS'
ob_camera.color = (0.0, 0.0, 0.0, 0.0)
ob_camera.display_type = 'WIRE'
ob_camera.lineart.crease_threshold = 0.0
ob_cube.location = (-0.5957, -4.82, 0.02658)
ob_cube.scale = (0.7504, 0.7504, 0.7504)
ob_empty.location = (-0.5825, 0.0, 0.0)
ob_empty.rotation_euler = (1.571, 0.0, 1.571)
ob_empty.scale = (3.123, 3.123, 3.123)
ob_empty.empty_display_type = 'IMAGE'
ob_empty.empty_display_size = 5.0
ob_cube_001.location = (-0.5683, 3.063, 1.709)
ob_cube_001.scale = (-0.01643, -0.062, -0.1183)
ob_cube_002.location = (-0.5683, -1.046, 1.601)
ob_cube_002.scale = (-0.2994, -0.062, -0.01389)

# ---- collection membership
col_collection.objects.link(ob_light)
col_collection.objects.link(ob_camera)
col_collection.objects.link(ob_cube)
col_collection.objects.link(ob_empty)
col_collection.objects.link(ob_cube_001)
col_collection.objects.link(ob_cube_002)

# ---- scene / render settings (as saved in the file)
scene.camera = ob_camera
scene.frame_start = 1; scene.frame_end = 250; scene.frame_set(1)
scene.render.engine = 'BLENDER_EEVEE_NEXT'
scene.cycles.sampling_pattern = 'TABULATED_SOBOL'
bpy.context.view_layer.update()
